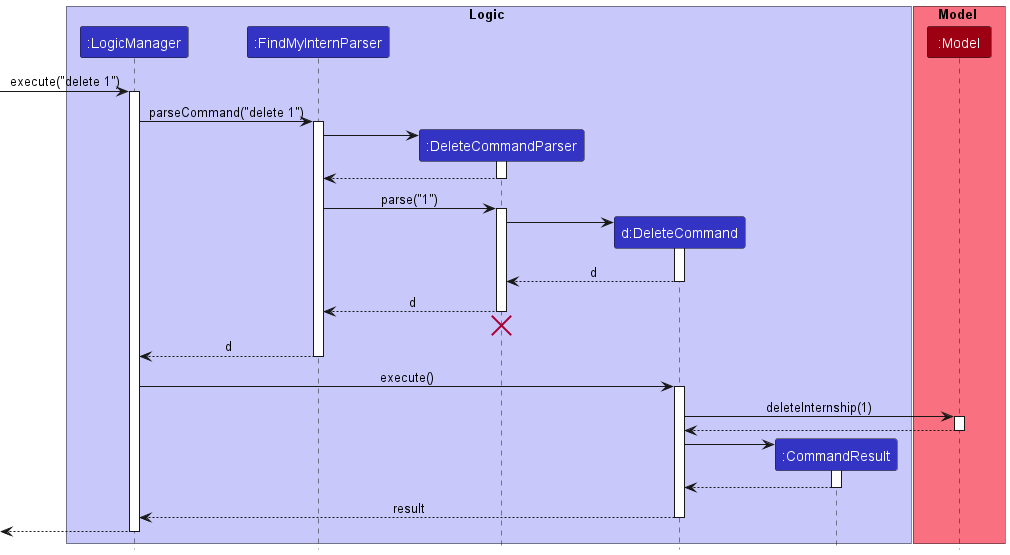

The diagram above was rendered by PlantUML. Its source (embedded in the PNG):
@startuml
!include style.puml

box Logic LOGIC_COLOR_T1
participant ":LogicManager" as LogicManager LOGIC_COLOR
participant ":FindMyInternParser" as FindMyInternParser LOGIC_COLOR
participant ":DeleteCommandParser" as DeleteCommandParser LOGIC_COLOR
participant "d:DeleteCommand" as DeleteCommand LOGIC_COLOR
participant ":CommandResult" as CommandResult LOGIC_COLOR
end box

box Model MODEL_COLOR_T1
participant ":Model" as Model MODEL_COLOR
end box

[-> LogicManager : execute("delete 1")
activate LogicManager

LogicManager -> FindMyInternParser : parseCommand("delete 1")
activate FindMyInternParser

create DeleteCommandParser
FindMyInternParser -> DeleteCommandParser
activate DeleteCommandParser

DeleteCommandParser --> FindMyInternParser
deactivate DeleteCommandParser

FindMyInternParser -> DeleteCommandParser : parse("1")
activate DeleteCommandParser

create DeleteCommand
DeleteCommandParser -> DeleteCommand
activate DeleteCommand

DeleteCommand --> DeleteCommandParser : d
deactivate DeleteCommand

DeleteCommandParser --> FindMyInternParser : d
deactivate DeleteCommandParser
'Hidden arrow to position the destroy marker below the end of the activation bar.
DeleteCommandParser -[hidden]-> FindMyInternParser
destroy DeleteCommandParser

FindMyInternParser --> LogicManager : d
deactivate FindMyInternParser

LogicManager -> DeleteCommand : execute()
activate DeleteCommand

DeleteCommand -> Model : deleteInternship(1)
activate Model

Model --> DeleteCommand
deactivate Model

create CommandResult
DeleteCommand -> CommandResult
activate CommandResult

CommandResult --> DeleteCommand
deactivate CommandResult

DeleteCommand --> LogicManager : result
deactivate DeleteCommand

[<--LogicManager
deactivate LogicManager
@enduml